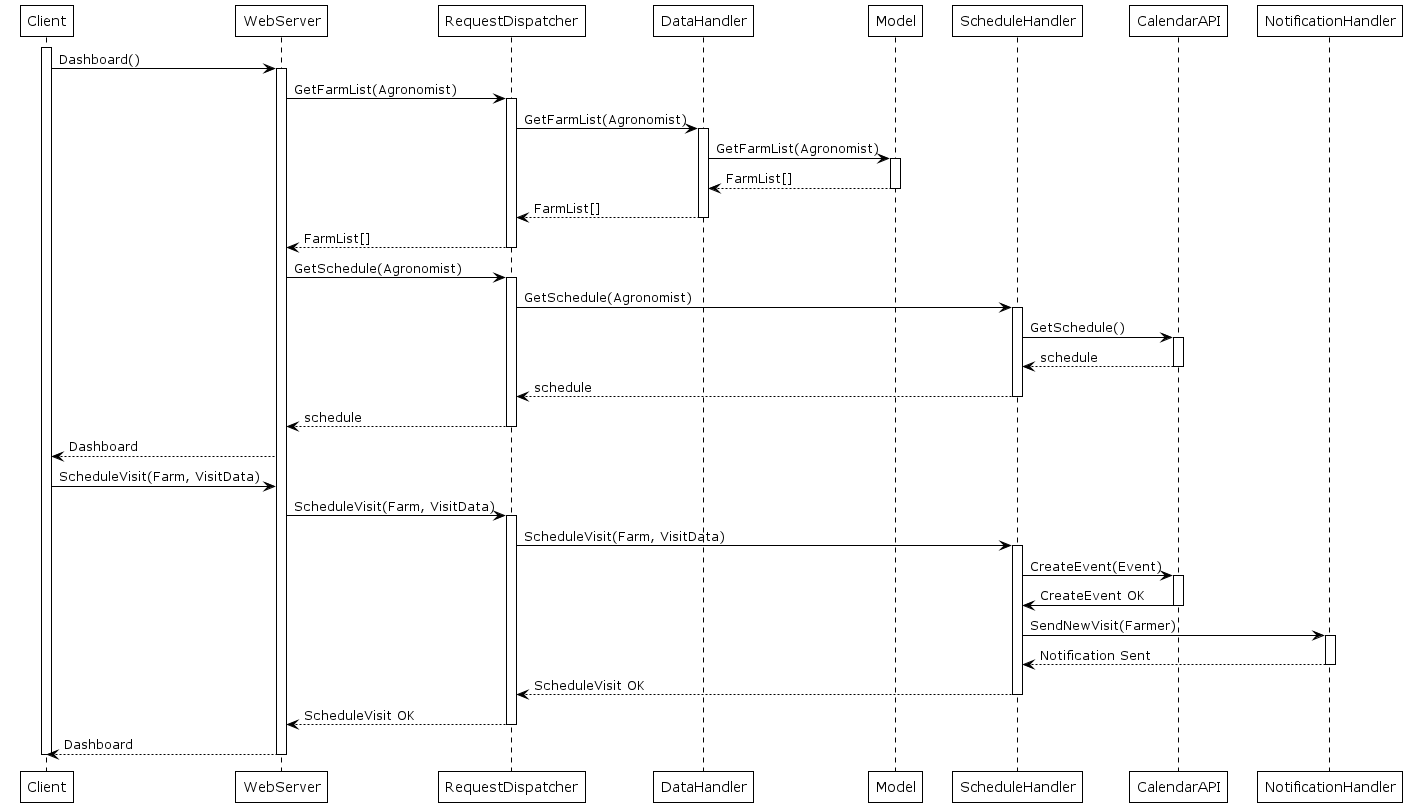

The diagram above was rendered by PlantUML. Its source (embedded in the PNG):
@startuml Agronomist_2_3
'Agronomist schedules a visit
!theme plain
activate Client
Client -> WebServer: Dashboard()
activate WebServer
WebServer -> RequestDispatcher: GetFarmList(Agronomist)
activate RequestDispatcher
RequestDispatcher -> DataHandler : GetFarmList(Agronomist)
activate DataHandler
DataHandler -> Model: GetFarmList(Agronomist)
activate Model

Model --> DataHandler : FarmList[]
deactivate Model

DataHandler --> RequestDispatcher: FarmList[]
deactivate DataHandler
RequestDispatcher --> WebServer: FarmList[]
deactivate RequestDispatcher
WebServer -> RequestDispatcher: GetSchedule(Agronomist)
activate RequestDispatcher
RequestDispatcher -> ScheduleHandler : GetSchedule(Agronomist)
activate ScheduleHandler
ScheduleHandler -> CalendarAPI: GetSchedule()
activate CalendarAPI
CalendarAPI --> ScheduleHandler: schedule
deactivate CalendarAPI
ScheduleHandler --> RequestDispatcher: schedule
deactivate ScheduleHandler
RequestDispatcher --> WebServer: schedule
deactivate RequestDispatcher

WebServer --> Client: Dashboard
Client -> WebServer: ScheduleVisit(Farm, VisitData)
WebServer -> RequestDispatcher: ScheduleVisit(Farm, VisitData)
activate RequestDispatcher
RequestDispatcher -> ScheduleHandler : ScheduleVisit(Farm, VisitData)
activate ScheduleHandler
ScheduleHandler -> CalendarAPI: CreateEvent(Event)
activate CalendarAPI
CalendarAPI -> ScheduleHandler: CreateEvent OK
deactivate CalendarAPI


ScheduleHandler -> NotificationHandler: SendNewVisit(Farmer)
activate NotificationHandler

NotificationHandler --> ScheduleHandler: Notification Sent
deactivate NotificationHandler

deactivate Model

ScheduleHandler-->RequestDispatcher: ScheduleVisit OK
deactivate ScheduleHandler
RequestDispatcher --> WebServer: ScheduleVisit OK
deactivate RequestDispatcher

WebServer --> Client: Dashboard
deactivate WebServer

deactivate Client

' ChatHandler -> Model: GetAgronomistsFromFarm(Farm)
' activate Model
' Model --> ChatHandler : Agronomists[]
' deactivate Model
' ChatHandler -> NotificationHandler: SendPendingChatNotification(Agronomists[])
' activate NotificationHandler

' NotificationHandler --> ChatHandler: Notification Sent
' deactivate NotificationHandler


@enduml